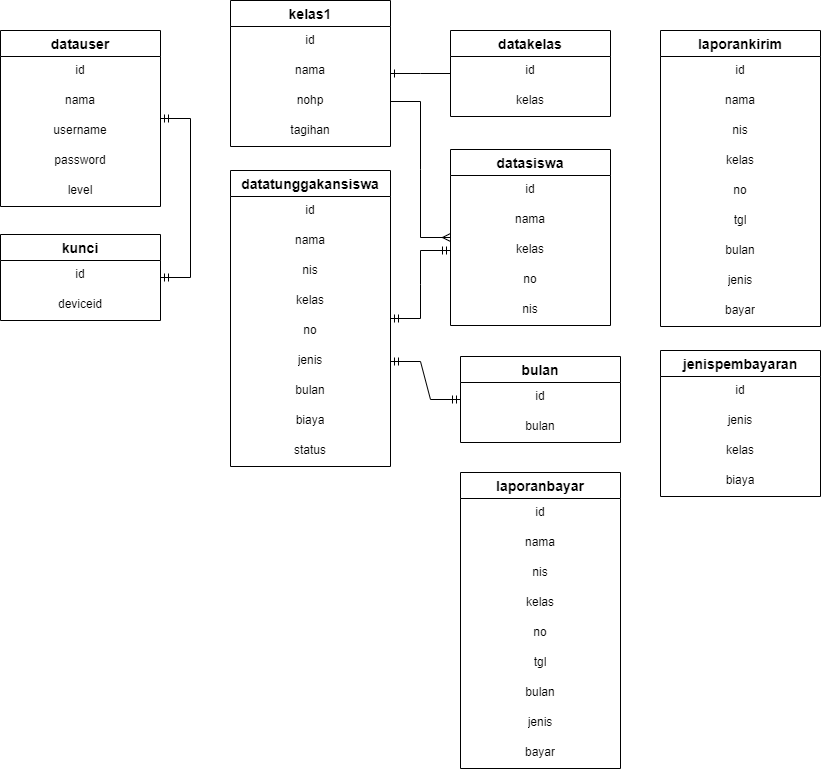

The diagram above was exported from draw.io. Its source (the exported page's mxGraphModel, read from the mxfile embedded in the PNG):
<mxGraphModel dx="1021" dy="1612" grid="1" gridSize="10" guides="1" tooltips="1" connect="1" arrows="1" fold="1" page="1" pageScale="1" pageWidth="850" pageHeight="1100" math="0" shadow="0" extFonts="Permanent Marker^https://fonts.googleapis.com/css?family=Permanent+Marker">
  <root>
    <mxCell id="0" />
    <mxCell id="1" parent="0" />
    <mxCell id="Z1oTlZl4G3sfYpsysQaM-12" value="datauser" style="swimlane;fontStyle=1;childLayout=stackLayout;horizontal=1;startSize=26;horizontalStack=0;resizeParent=1;resizeParentMax=0;resizeLast=0;collapsible=1;marginBottom=0;align=center;fontSize=14;" vertex="1" parent="1">
      <mxGeometry x="30" y="20" width="160" height="176" as="geometry">
        <mxRectangle x="230" y="180" width="100" height="30" as="alternateBounds" />
      </mxGeometry>
    </mxCell>
    <mxCell id="Z1oTlZl4G3sfYpsysQaM-13" value="id" style="text;strokeColor=none;fillColor=none;spacingLeft=4;spacingRight=4;overflow=hidden;rotatable=0;points=[[0,0.5],[1,0.5]];portConstraint=eastwest;fontSize=12;align=center;" vertex="1" parent="Z1oTlZl4G3sfYpsysQaM-12">
      <mxGeometry y="26" width="160" height="30" as="geometry" />
    </mxCell>
    <mxCell id="Z1oTlZl4G3sfYpsysQaM-14" value="nama" style="text;strokeColor=none;fillColor=none;spacingLeft=4;spacingRight=4;overflow=hidden;rotatable=0;points=[[0,0.5],[1,0.5]];portConstraint=eastwest;fontSize=12;align=center;" vertex="1" parent="Z1oTlZl4G3sfYpsysQaM-12">
      <mxGeometry y="56" width="160" height="30" as="geometry" />
    </mxCell>
    <mxCell id="Z1oTlZl4G3sfYpsysQaM-15" value="username" style="text;strokeColor=none;fillColor=none;spacingLeft=4;spacingRight=4;overflow=hidden;rotatable=0;points=[[0,0.5],[1,0.5]];portConstraint=eastwest;fontSize=12;align=center;" vertex="1" parent="Z1oTlZl4G3sfYpsysQaM-12">
      <mxGeometry y="86" width="160" height="30" as="geometry" />
    </mxCell>
    <mxCell id="Z1oTlZl4G3sfYpsysQaM-16" value="password" style="text;strokeColor=none;fillColor=none;spacingLeft=4;spacingRight=4;overflow=hidden;rotatable=0;points=[[0,0.5],[1,0.5]];portConstraint=eastwest;fontSize=12;align=center;" vertex="1" parent="Z1oTlZl4G3sfYpsysQaM-12">
      <mxGeometry y="116" width="160" height="30" as="geometry" />
    </mxCell>
    <mxCell id="Z1oTlZl4G3sfYpsysQaM-17" value="level" style="text;strokeColor=none;fillColor=none;spacingLeft=4;spacingRight=4;overflow=hidden;rotatable=0;points=[[0,0.5],[1,0.5]];portConstraint=eastwest;fontSize=12;align=center;" vertex="1" parent="Z1oTlZl4G3sfYpsysQaM-12">
      <mxGeometry y="146" width="160" height="30" as="geometry" />
    </mxCell>
    <mxCell id="Z1oTlZl4G3sfYpsysQaM-18" value="kunci" style="swimlane;fontStyle=1;childLayout=stackLayout;horizontal=1;startSize=26;horizontalStack=0;resizeParent=1;resizeParentMax=0;resizeLast=0;collapsible=1;marginBottom=0;align=center;fontSize=14;" vertex="1" parent="1">
      <mxGeometry x="30" y="224" width="160" height="86" as="geometry">
        <mxRectangle x="230" y="180" width="100" height="30" as="alternateBounds" />
      </mxGeometry>
    </mxCell>
    <mxCell id="Z1oTlZl4G3sfYpsysQaM-19" value="id" style="text;strokeColor=none;fillColor=none;spacingLeft=4;spacingRight=4;overflow=hidden;rotatable=0;points=[[0,0.5],[1,0.5]];portConstraint=eastwest;fontSize=12;align=center;" vertex="1" parent="Z1oTlZl4G3sfYpsysQaM-18">
      <mxGeometry y="26" width="160" height="30" as="geometry" />
    </mxCell>
    <mxCell id="Z1oTlZl4G3sfYpsysQaM-20" value="deviceid" style="text;strokeColor=none;fillColor=none;spacingLeft=4;spacingRight=4;overflow=hidden;rotatable=0;points=[[0,0.5],[1,0.5]];portConstraint=eastwest;fontSize=12;align=center;" vertex="1" parent="Z1oTlZl4G3sfYpsysQaM-18">
      <mxGeometry y="56" width="160" height="30" as="geometry" />
    </mxCell>
    <mxCell id="Z1oTlZl4G3sfYpsysQaM-24" value="datakelas" style="swimlane;fontStyle=1;childLayout=stackLayout;horizontal=1;startSize=26;horizontalStack=0;resizeParent=1;resizeParentMax=0;resizeLast=0;collapsible=1;marginBottom=0;align=center;fontSize=14;" vertex="1" parent="1">
      <mxGeometry x="480" y="20" width="160" height="86" as="geometry">
        <mxRectangle x="230" y="180" width="100" height="30" as="alternateBounds" />
      </mxGeometry>
    </mxCell>
    <mxCell id="Z1oTlZl4G3sfYpsysQaM-25" value="id" style="text;strokeColor=none;fillColor=none;spacingLeft=4;spacingRight=4;overflow=hidden;rotatable=0;points=[[0,0.5],[1,0.5]];portConstraint=eastwest;fontSize=12;align=center;" vertex="1" parent="Z1oTlZl4G3sfYpsysQaM-24">
      <mxGeometry y="26" width="160" height="30" as="geometry" />
    </mxCell>
    <mxCell id="Z1oTlZl4G3sfYpsysQaM-26" value="kelas" style="text;strokeColor=none;fillColor=none;spacingLeft=4;spacingRight=4;overflow=hidden;rotatable=0;points=[[0,0.5],[1,0.5]];portConstraint=eastwest;fontSize=12;align=center;" vertex="1" parent="Z1oTlZl4G3sfYpsysQaM-24">
      <mxGeometry y="56" width="160" height="30" as="geometry" />
    </mxCell>
    <mxCell id="Z1oTlZl4G3sfYpsysQaM-27" value="bulan" style="swimlane;fontStyle=1;childLayout=stackLayout;horizontal=1;startSize=26;horizontalStack=0;resizeParent=1;resizeParentMax=0;resizeLast=0;collapsible=1;marginBottom=0;align=center;fontSize=14;" vertex="1" parent="1">
      <mxGeometry x="490" y="346" width="160" height="86" as="geometry">
        <mxRectangle x="230" y="180" width="100" height="30" as="alternateBounds" />
      </mxGeometry>
    </mxCell>
    <mxCell id="Z1oTlZl4G3sfYpsysQaM-28" value="id" style="text;strokeColor=none;fillColor=none;spacingLeft=4;spacingRight=4;overflow=hidden;rotatable=0;points=[[0,0.5],[1,0.5]];portConstraint=eastwest;fontSize=12;align=center;" vertex="1" parent="Z1oTlZl4G3sfYpsysQaM-27">
      <mxGeometry y="26" width="160" height="30" as="geometry" />
    </mxCell>
    <mxCell id="Z1oTlZl4G3sfYpsysQaM-29" value="bulan" style="text;strokeColor=none;fillColor=none;spacingLeft=4;spacingRight=4;overflow=hidden;rotatable=0;points=[[0,0.5],[1,0.5]];portConstraint=eastwest;fontSize=12;align=center;" vertex="1" parent="Z1oTlZl4G3sfYpsysQaM-27">
      <mxGeometry y="56" width="160" height="30" as="geometry" />
    </mxCell>
    <mxCell id="Z1oTlZl4G3sfYpsysQaM-30" value="datasiswa" style="swimlane;fontStyle=1;childLayout=stackLayout;horizontal=1;startSize=26;horizontalStack=0;resizeParent=1;resizeParentMax=0;resizeLast=0;collapsible=1;marginBottom=0;align=center;fontSize=14;" vertex="1" parent="1">
      <mxGeometry x="480" y="139" width="160" height="176" as="geometry">
        <mxRectangle x="250" y="20" width="100" height="30" as="alternateBounds" />
      </mxGeometry>
    </mxCell>
    <mxCell id="Z1oTlZl4G3sfYpsysQaM-31" value="id" style="text;strokeColor=none;fillColor=none;spacingLeft=4;spacingRight=4;overflow=hidden;rotatable=0;points=[[0,0.5],[1,0.5]];portConstraint=eastwest;fontSize=12;align=center;" vertex="1" parent="Z1oTlZl4G3sfYpsysQaM-30">
      <mxGeometry y="26" width="160" height="30" as="geometry" />
    </mxCell>
    <mxCell id="Z1oTlZl4G3sfYpsysQaM-32" value="nama" style="text;strokeColor=none;fillColor=none;spacingLeft=4;spacingRight=4;overflow=hidden;rotatable=0;points=[[0,0.5],[1,0.5]];portConstraint=eastwest;fontSize=12;align=center;" vertex="1" parent="Z1oTlZl4G3sfYpsysQaM-30">
      <mxGeometry y="56" width="160" height="30" as="geometry" />
    </mxCell>
    <mxCell id="Z1oTlZl4G3sfYpsysQaM-33" value="kelas" style="text;strokeColor=none;fillColor=none;spacingLeft=4;spacingRight=4;overflow=hidden;rotatable=0;points=[[0,0.5],[1,0.5]];portConstraint=eastwest;fontSize=12;align=center;" vertex="1" parent="Z1oTlZl4G3sfYpsysQaM-30">
      <mxGeometry y="86" width="160" height="30" as="geometry" />
    </mxCell>
    <mxCell id="Z1oTlZl4G3sfYpsysQaM-34" value="no" style="text;strokeColor=none;fillColor=none;spacingLeft=4;spacingRight=4;overflow=hidden;rotatable=0;points=[[0,0.5],[1,0.5]];portConstraint=eastwest;fontSize=12;align=center;html=1;" vertex="1" parent="Z1oTlZl4G3sfYpsysQaM-30">
      <mxGeometry y="116" width="160" height="30" as="geometry" />
    </mxCell>
    <mxCell id="Z1oTlZl4G3sfYpsysQaM-35" value="nis" style="text;strokeColor=none;fillColor=none;spacingLeft=4;spacingRight=4;overflow=hidden;rotatable=0;points=[[0,0.5],[1,0.5]];portConstraint=eastwest;fontSize=12;align=center;html=1;" vertex="1" parent="Z1oTlZl4G3sfYpsysQaM-30">
      <mxGeometry y="146" width="160" height="30" as="geometry" />
    </mxCell>
    <mxCell id="Z1oTlZl4G3sfYpsysQaM-46" value="laporankirim" style="swimlane;fontStyle=1;childLayout=stackLayout;horizontal=1;startSize=26;horizontalStack=0;resizeParent=1;resizeParentMax=0;resizeLast=0;collapsible=1;marginBottom=0;align=center;fontSize=14;" vertex="1" parent="1">
      <mxGeometry x="690" y="20" width="160" height="296" as="geometry">
        <mxRectangle x="230" y="180" width="100" height="30" as="alternateBounds" />
      </mxGeometry>
    </mxCell>
    <mxCell id="Z1oTlZl4G3sfYpsysQaM-47" value="id" style="text;strokeColor=none;fillColor=none;spacingLeft=4;spacingRight=4;overflow=hidden;rotatable=0;points=[[0,0.5],[1,0.5]];portConstraint=eastwest;fontSize=12;align=center;" vertex="1" parent="Z1oTlZl4G3sfYpsysQaM-46">
      <mxGeometry y="26" width="160" height="30" as="geometry" />
    </mxCell>
    <mxCell id="Z1oTlZl4G3sfYpsysQaM-48" value="nama" style="text;strokeColor=none;fillColor=none;spacingLeft=4;spacingRight=4;overflow=hidden;rotatable=0;points=[[0,0.5],[1,0.5]];portConstraint=eastwest;fontSize=12;align=center;" vertex="1" parent="Z1oTlZl4G3sfYpsysQaM-46">
      <mxGeometry y="56" width="160" height="30" as="geometry" />
    </mxCell>
    <mxCell id="Z1oTlZl4G3sfYpsysQaM-49" value="nis" style="text;strokeColor=none;fillColor=none;spacingLeft=4;spacingRight=4;overflow=hidden;rotatable=0;points=[[0,0.5],[1,0.5]];portConstraint=eastwest;fontSize=12;align=center;" vertex="1" parent="Z1oTlZl4G3sfYpsysQaM-46">
      <mxGeometry y="86" width="160" height="30" as="geometry" />
    </mxCell>
    <mxCell id="Z1oTlZl4G3sfYpsysQaM-50" value="kelas" style="text;strokeColor=none;fillColor=none;spacingLeft=4;spacingRight=4;overflow=hidden;rotatable=0;points=[[0,0.5],[1,0.5]];portConstraint=eastwest;fontSize=12;align=center;html=1;" vertex="1" parent="Z1oTlZl4G3sfYpsysQaM-46">
      <mxGeometry y="116" width="160" height="30" as="geometry" />
    </mxCell>
    <mxCell id="Z1oTlZl4G3sfYpsysQaM-51" value="no" style="text;strokeColor=none;fillColor=none;spacingLeft=4;spacingRight=4;overflow=hidden;rotatable=0;points=[[0,0.5],[1,0.5]];portConstraint=eastwest;fontSize=12;align=center;html=1;" vertex="1" parent="Z1oTlZl4G3sfYpsysQaM-46">
      <mxGeometry y="146" width="160" height="30" as="geometry" />
    </mxCell>
    <mxCell id="Z1oTlZl4G3sfYpsysQaM-52" value="tgl" style="text;strokeColor=none;fillColor=none;spacingLeft=4;spacingRight=4;overflow=hidden;rotatable=0;points=[[0,0.5],[1,0.5]];portConstraint=eastwest;fontSize=12;align=center;html=1;" vertex="1" parent="Z1oTlZl4G3sfYpsysQaM-46">
      <mxGeometry y="176" width="160" height="30" as="geometry" />
    </mxCell>
    <mxCell id="Z1oTlZl4G3sfYpsysQaM-53" value="bulan" style="text;strokeColor=none;fillColor=none;spacingLeft=4;spacingRight=4;overflow=hidden;rotatable=0;points=[[0,0.5],[1,0.5]];portConstraint=eastwest;fontSize=12;align=center;html=1;" vertex="1" parent="Z1oTlZl4G3sfYpsysQaM-46">
      <mxGeometry y="206" width="160" height="30" as="geometry" />
    </mxCell>
    <mxCell id="Z1oTlZl4G3sfYpsysQaM-54" value="jenis" style="text;strokeColor=none;fillColor=none;spacingLeft=4;spacingRight=4;overflow=hidden;rotatable=0;points=[[0,0.5],[1,0.5]];portConstraint=eastwest;fontSize=12;align=center;html=1;" vertex="1" parent="Z1oTlZl4G3sfYpsysQaM-46">
      <mxGeometry y="236" width="160" height="30" as="geometry" />
    </mxCell>
    <mxCell id="Z1oTlZl4G3sfYpsysQaM-55" value="bayar" style="text;strokeColor=none;fillColor=none;spacingLeft=4;spacingRight=4;overflow=hidden;rotatable=0;points=[[0,0.5],[1,0.5]];portConstraint=eastwest;fontSize=12;align=center;html=1;" vertex="1" parent="Z1oTlZl4G3sfYpsysQaM-46">
      <mxGeometry y="266" width="160" height="30" as="geometry" />
    </mxCell>
    <mxCell id="Z1oTlZl4G3sfYpsysQaM-56" value="kelas1" style="swimlane;fontStyle=1;childLayout=stackLayout;horizontal=1;startSize=26;horizontalStack=0;resizeParent=1;resizeParentMax=0;resizeLast=0;collapsible=1;marginBottom=0;align=center;fontSize=14;" vertex="1" parent="1">
      <mxGeometry x="260" y="-10" width="160" height="146" as="geometry">
        <mxRectangle x="760" y="332" width="100" height="30" as="alternateBounds" />
      </mxGeometry>
    </mxCell>
    <mxCell id="Z1oTlZl4G3sfYpsysQaM-57" value="id" style="text;strokeColor=none;fillColor=none;spacingLeft=4;spacingRight=4;overflow=hidden;rotatable=0;points=[[0,0.5],[1,0.5]];portConstraint=eastwest;fontSize=12;align=center;" vertex="1" parent="Z1oTlZl4G3sfYpsysQaM-56">
      <mxGeometry y="26" width="160" height="30" as="geometry" />
    </mxCell>
    <mxCell id="Z1oTlZl4G3sfYpsysQaM-58" value="nama" style="text;strokeColor=none;fillColor=none;spacingLeft=4;spacingRight=4;overflow=hidden;rotatable=0;points=[[0,0.5],[1,0.5]];portConstraint=eastwest;fontSize=12;align=center;" vertex="1" parent="Z1oTlZl4G3sfYpsysQaM-56">
      <mxGeometry y="56" width="160" height="30" as="geometry" />
    </mxCell>
    <mxCell id="Z1oTlZl4G3sfYpsysQaM-59" value="nohp" style="text;strokeColor=none;fillColor=none;spacingLeft=4;spacingRight=4;overflow=hidden;rotatable=0;points=[[0,0.5],[1,0.5]];portConstraint=eastwest;fontSize=12;align=center;" vertex="1" parent="Z1oTlZl4G3sfYpsysQaM-56">
      <mxGeometry y="86" width="160" height="30" as="geometry" />
    </mxCell>
    <mxCell id="Z1oTlZl4G3sfYpsysQaM-60" value="tagihan" style="text;strokeColor=none;fillColor=none;spacingLeft=4;spacingRight=4;overflow=hidden;rotatable=0;points=[[0,0.5],[1,0.5]];portConstraint=eastwest;fontSize=12;align=center;" vertex="1" parent="Z1oTlZl4G3sfYpsysQaM-56">
      <mxGeometry y="116" width="160" height="30" as="geometry" />
    </mxCell>
    <mxCell id="Z1oTlZl4G3sfYpsysQaM-62" value="datatunggakansiswa" style="swimlane;fontStyle=1;childLayout=stackLayout;horizontal=1;startSize=26;horizontalStack=0;resizeParent=1;resizeParentMax=0;resizeLast=0;collapsible=1;marginBottom=0;align=center;fontSize=14;" vertex="1" parent="1">
      <mxGeometry x="260" y="160" width="160" height="296" as="geometry">
        <mxRectangle x="570" y="20" width="100" height="30" as="alternateBounds" />
      </mxGeometry>
    </mxCell>
    <mxCell id="Z1oTlZl4G3sfYpsysQaM-63" value="id" style="text;strokeColor=none;fillColor=none;spacingLeft=4;spacingRight=4;overflow=hidden;rotatable=0;points=[[0,0.5],[1,0.5]];portConstraint=eastwest;fontSize=12;align=center;" vertex="1" parent="Z1oTlZl4G3sfYpsysQaM-62">
      <mxGeometry y="26" width="160" height="30" as="geometry" />
    </mxCell>
    <mxCell id="Z1oTlZl4G3sfYpsysQaM-64" value="nama" style="text;strokeColor=none;fillColor=none;spacingLeft=4;spacingRight=4;overflow=hidden;rotatable=0;points=[[0,0.5],[1,0.5]];portConstraint=eastwest;fontSize=12;align=center;" vertex="1" parent="Z1oTlZl4G3sfYpsysQaM-62">
      <mxGeometry y="56" width="160" height="30" as="geometry" />
    </mxCell>
    <mxCell id="Z1oTlZl4G3sfYpsysQaM-65" value="nis" style="text;strokeColor=none;fillColor=none;spacingLeft=4;spacingRight=4;overflow=hidden;rotatable=0;points=[[0,0.5],[1,0.5]];portConstraint=eastwest;fontSize=12;align=center;" vertex="1" parent="Z1oTlZl4G3sfYpsysQaM-62">
      <mxGeometry y="86" width="160" height="30" as="geometry" />
    </mxCell>
    <mxCell id="Z1oTlZl4G3sfYpsysQaM-66" value="kelas" style="text;strokeColor=none;fillColor=none;spacingLeft=4;spacingRight=4;overflow=hidden;rotatable=0;points=[[0,0.5],[1,0.5]];portConstraint=eastwest;fontSize=12;align=center;html=1;" vertex="1" parent="Z1oTlZl4G3sfYpsysQaM-62">
      <mxGeometry y="116" width="160" height="30" as="geometry" />
    </mxCell>
    <mxCell id="Z1oTlZl4G3sfYpsysQaM-67" value="no" style="text;strokeColor=none;fillColor=none;spacingLeft=4;spacingRight=4;overflow=hidden;rotatable=0;points=[[0,0.5],[1,0.5]];portConstraint=eastwest;fontSize=12;align=center;html=1;" vertex="1" parent="Z1oTlZl4G3sfYpsysQaM-62">
      <mxGeometry y="146" width="160" height="30" as="geometry" />
    </mxCell>
    <mxCell id="Z1oTlZl4G3sfYpsysQaM-70" value="jenis" style="text;strokeColor=none;fillColor=none;spacingLeft=4;spacingRight=4;overflow=hidden;rotatable=0;points=[[0,0.5],[1,0.5]];portConstraint=eastwest;fontSize=12;align=center;html=1;" vertex="1" parent="Z1oTlZl4G3sfYpsysQaM-62">
      <mxGeometry y="176" width="160" height="30" as="geometry" />
    </mxCell>
    <mxCell id="Z1oTlZl4G3sfYpsysQaM-69" value="bulan" style="text;strokeColor=none;fillColor=none;spacingLeft=4;spacingRight=4;overflow=hidden;rotatable=0;points=[[0,0.5],[1,0.5]];portConstraint=eastwest;fontSize=12;align=center;html=1;" vertex="1" parent="Z1oTlZl4G3sfYpsysQaM-62">
      <mxGeometry y="206" width="160" height="30" as="geometry" />
    </mxCell>
    <mxCell id="Z1oTlZl4G3sfYpsysQaM-71" value="biaya" style="text;strokeColor=none;fillColor=none;spacingLeft=4;spacingRight=4;overflow=hidden;rotatable=0;points=[[0,0.5],[1,0.5]];portConstraint=eastwest;fontSize=12;align=center;html=1;" vertex="1" parent="Z1oTlZl4G3sfYpsysQaM-62">
      <mxGeometry y="236" width="160" height="30" as="geometry" />
    </mxCell>
    <mxCell id="Z1oTlZl4G3sfYpsysQaM-72" value="status" style="text;strokeColor=none;fillColor=none;spacingLeft=4;spacingRight=4;overflow=hidden;rotatable=0;points=[[0,0.5],[1,0.5]];portConstraint=eastwest;fontSize=12;align=center;html=1;" vertex="1" parent="Z1oTlZl4G3sfYpsysQaM-62">
      <mxGeometry y="266" width="160" height="30" as="geometry" />
    </mxCell>
    <mxCell id="Z1oTlZl4G3sfYpsysQaM-73" value="jenispembayaran" style="swimlane;fontStyle=1;childLayout=stackLayout;horizontal=1;startSize=26;horizontalStack=0;resizeParent=1;resizeParentMax=0;resizeLast=0;collapsible=1;marginBottom=0;align=center;fontSize=14;" vertex="1" parent="1">
      <mxGeometry x="690" y="340" width="160" height="146" as="geometry">
        <mxRectangle x="570" y="332" width="100" height="30" as="alternateBounds" />
      </mxGeometry>
    </mxCell>
    <mxCell id="Z1oTlZl4G3sfYpsysQaM-74" value="id" style="text;strokeColor=none;fillColor=none;spacingLeft=4;spacingRight=4;overflow=hidden;rotatable=0;points=[[0,0.5],[1,0.5]];portConstraint=eastwest;fontSize=12;align=center;" vertex="1" parent="Z1oTlZl4G3sfYpsysQaM-73">
      <mxGeometry y="26" width="160" height="30" as="geometry" />
    </mxCell>
    <mxCell id="Z1oTlZl4G3sfYpsysQaM-75" value="jenis" style="text;strokeColor=none;fillColor=none;spacingLeft=4;spacingRight=4;overflow=hidden;rotatable=0;points=[[0,0.5],[1,0.5]];portConstraint=eastwest;fontSize=12;align=center;" vertex="1" parent="Z1oTlZl4G3sfYpsysQaM-73">
      <mxGeometry y="56" width="160" height="30" as="geometry" />
    </mxCell>
    <mxCell id="Z1oTlZl4G3sfYpsysQaM-76" value="kelas" style="text;strokeColor=none;fillColor=none;spacingLeft=4;spacingRight=4;overflow=hidden;rotatable=0;points=[[0,0.5],[1,0.5]];portConstraint=eastwest;fontSize=12;align=center;" vertex="1" parent="Z1oTlZl4G3sfYpsysQaM-73">
      <mxGeometry y="86" width="160" height="30" as="geometry" />
    </mxCell>
    <mxCell id="Z1oTlZl4G3sfYpsysQaM-77" value="biaya" style="text;strokeColor=none;fillColor=none;spacingLeft=4;spacingRight=4;overflow=hidden;rotatable=0;points=[[0,0.5],[1,0.5]];portConstraint=eastwest;fontSize=12;align=center;" vertex="1" parent="Z1oTlZl4G3sfYpsysQaM-73">
      <mxGeometry y="116" width="160" height="30" as="geometry" />
    </mxCell>
    <mxCell id="Z1oTlZl4G3sfYpsysQaM-36" value="laporanbayar" style="swimlane;fontStyle=1;childLayout=stackLayout;horizontal=1;startSize=26;horizontalStack=0;resizeParent=1;resizeParentMax=0;resizeLast=0;collapsible=1;marginBottom=0;align=center;fontSize=14;" vertex="1" parent="1">
      <mxGeometry x="490" y="462" width="160" height="296" as="geometry">
        <mxRectangle x="325" y="360" width="100" height="30" as="alternateBounds" />
      </mxGeometry>
    </mxCell>
    <mxCell id="Z1oTlZl4G3sfYpsysQaM-37" value="id" style="text;strokeColor=none;fillColor=none;spacingLeft=4;spacingRight=4;overflow=hidden;rotatable=0;points=[[0,0.5],[1,0.5]];portConstraint=eastwest;fontSize=12;align=center;" vertex="1" parent="Z1oTlZl4G3sfYpsysQaM-36">
      <mxGeometry y="26" width="160" height="30" as="geometry" />
    </mxCell>
    <mxCell id="Z1oTlZl4G3sfYpsysQaM-38" value="nama" style="text;strokeColor=none;fillColor=none;spacingLeft=4;spacingRight=4;overflow=hidden;rotatable=0;points=[[0,0.5],[1,0.5]];portConstraint=eastwest;fontSize=12;align=center;" vertex="1" parent="Z1oTlZl4G3sfYpsysQaM-36">
      <mxGeometry y="56" width="160" height="30" as="geometry" />
    </mxCell>
    <mxCell id="Z1oTlZl4G3sfYpsysQaM-39" value="nis" style="text;strokeColor=none;fillColor=none;spacingLeft=4;spacingRight=4;overflow=hidden;rotatable=0;points=[[0,0.5],[1,0.5]];portConstraint=eastwest;fontSize=12;align=center;" vertex="1" parent="Z1oTlZl4G3sfYpsysQaM-36">
      <mxGeometry y="86" width="160" height="30" as="geometry" />
    </mxCell>
    <mxCell id="Z1oTlZl4G3sfYpsysQaM-40" value="kelas" style="text;strokeColor=none;fillColor=none;spacingLeft=4;spacingRight=4;overflow=hidden;rotatable=0;points=[[0,0.5],[1,0.5]];portConstraint=eastwest;fontSize=12;align=center;html=1;" vertex="1" parent="Z1oTlZl4G3sfYpsysQaM-36">
      <mxGeometry y="116" width="160" height="30" as="geometry" />
    </mxCell>
    <mxCell id="Z1oTlZl4G3sfYpsysQaM-41" value="no" style="text;strokeColor=none;fillColor=none;spacingLeft=4;spacingRight=4;overflow=hidden;rotatable=0;points=[[0,0.5],[1,0.5]];portConstraint=eastwest;fontSize=12;align=center;html=1;" vertex="1" parent="Z1oTlZl4G3sfYpsysQaM-36">
      <mxGeometry y="146" width="160" height="30" as="geometry" />
    </mxCell>
    <mxCell id="Z1oTlZl4G3sfYpsysQaM-42" value="tgl" style="text;strokeColor=none;fillColor=none;spacingLeft=4;spacingRight=4;overflow=hidden;rotatable=0;points=[[0,0.5],[1,0.5]];portConstraint=eastwest;fontSize=12;align=center;html=1;" vertex="1" parent="Z1oTlZl4G3sfYpsysQaM-36">
      <mxGeometry y="176" width="160" height="30" as="geometry" />
    </mxCell>
    <mxCell id="Z1oTlZl4G3sfYpsysQaM-43" value="bulan" style="text;strokeColor=none;fillColor=none;spacingLeft=4;spacingRight=4;overflow=hidden;rotatable=0;points=[[0,0.5],[1,0.5]];portConstraint=eastwest;fontSize=12;align=center;html=1;" vertex="1" parent="Z1oTlZl4G3sfYpsysQaM-36">
      <mxGeometry y="206" width="160" height="30" as="geometry" />
    </mxCell>
    <mxCell id="Z1oTlZl4G3sfYpsysQaM-44" value="jenis" style="text;strokeColor=none;fillColor=none;spacingLeft=4;spacingRight=4;overflow=hidden;rotatable=0;points=[[0,0.5],[1,0.5]];portConstraint=eastwest;fontSize=12;align=center;html=1;" vertex="1" parent="Z1oTlZl4G3sfYpsysQaM-36">
      <mxGeometry y="236" width="160" height="30" as="geometry" />
    </mxCell>
    <mxCell id="Z1oTlZl4G3sfYpsysQaM-45" value="bayar" style="text;strokeColor=none;fillColor=none;spacingLeft=4;spacingRight=4;overflow=hidden;rotatable=0;points=[[0,0.5],[1,0.5]];portConstraint=eastwest;fontSize=12;align=center;html=1;" vertex="1" parent="Z1oTlZl4G3sfYpsysQaM-36">
      <mxGeometry y="266" width="160" height="30" as="geometry" />
    </mxCell>
    <mxCell id="Z1oTlZl4G3sfYpsysQaM-87" value="" style="edgeStyle=entityRelationEdgeStyle;fontSize=12;html=1;endArrow=ERone;endFill=1;rounded=0;" edge="1" parent="1" source="Z1oTlZl4G3sfYpsysQaM-24" target="Z1oTlZl4G3sfYpsysQaM-56">
      <mxGeometry width="100" height="100" relative="1" as="geometry">
        <mxPoint x="400" y="250" as="sourcePoint" />
        <mxPoint x="450" y="40" as="targetPoint" />
      </mxGeometry>
    </mxCell>
    <mxCell id="Z1oTlZl4G3sfYpsysQaM-88" value="" style="edgeStyle=entityRelationEdgeStyle;fontSize=12;html=1;endArrow=ERmany;rounded=0;exitX=1;exitY=0.5;exitDx=0;exitDy=0;" edge="1" parent="1" source="Z1oTlZl4G3sfYpsysQaM-59" target="Z1oTlZl4G3sfYpsysQaM-30">
      <mxGeometry width="100" height="100" relative="1" as="geometry">
        <mxPoint x="400" y="300" as="sourcePoint" />
        <mxPoint x="500" y="200" as="targetPoint" />
      </mxGeometry>
    </mxCell>
    <mxCell id="Z1oTlZl4G3sfYpsysQaM-89" value="" style="edgeStyle=entityRelationEdgeStyle;fontSize=12;html=1;endArrow=ERmandOne;startArrow=ERmandOne;rounded=0;entryX=0;entryY=0.5;entryDx=0;entryDy=0;entryPerimeter=0;" edge="1" parent="1" source="Z1oTlZl4G3sfYpsysQaM-62" target="Z1oTlZl4G3sfYpsysQaM-33">
      <mxGeometry width="100" height="100" relative="1" as="geometry">
        <mxPoint x="320" y="360" as="sourcePoint" />
        <mxPoint x="420" y="260" as="targetPoint" />
      </mxGeometry>
    </mxCell>
    <mxCell id="Z1oTlZl4G3sfYpsysQaM-90" value="" style="edgeStyle=entityRelationEdgeStyle;fontSize=12;html=1;endArrow=ERmandOne;startArrow=ERmandOne;rounded=0;" edge="1" parent="1" source="Z1oTlZl4G3sfYpsysQaM-18" target="Z1oTlZl4G3sfYpsysQaM-12">
      <mxGeometry width="100" height="100" relative="1" as="geometry">
        <mxPoint x="230" y="310" as="sourcePoint" />
        <mxPoint x="330" y="210" as="targetPoint" />
      </mxGeometry>
    </mxCell>
    <mxCell id="Z1oTlZl4G3sfYpsysQaM-91" value="" style="edgeStyle=entityRelationEdgeStyle;fontSize=12;html=1;endArrow=ERmandOne;startArrow=ERmandOne;rounded=0;" edge="1" parent="1" source="Z1oTlZl4G3sfYpsysQaM-70" target="Z1oTlZl4G3sfYpsysQaM-27">
      <mxGeometry width="100" height="100" relative="1" as="geometry">
        <mxPoint x="450" y="370" as="sourcePoint" />
        <mxPoint x="600" y="360" as="targetPoint" />
      </mxGeometry>
    </mxCell>
  </root>
</mxGraphModel>